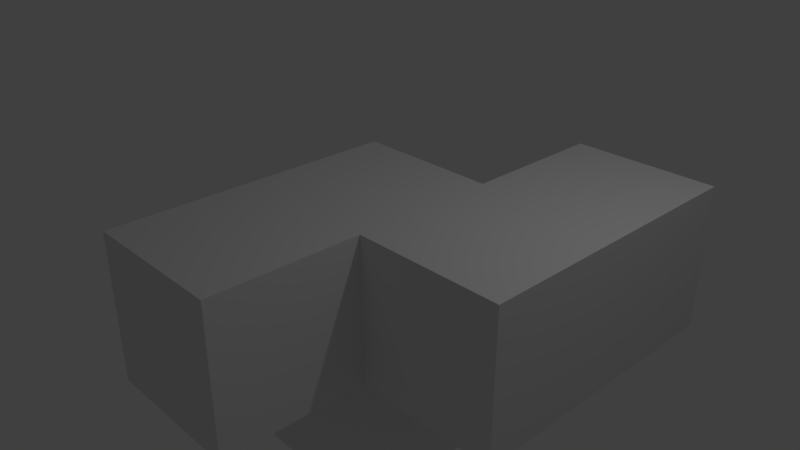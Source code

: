 # Source: 5ZV.blend  (saved by Blender 2.79.0; exported with 4.5.12 LTS)
import bpy
from mathutils import Matrix  # noqa: F401  (used for matrix-valued properties, if any)

bpy.ops.wm.read_factory_settings(use_empty=True)
scene = bpy.context.scene
scene.name = 'Scene'

# ---- collections
col_collection_1 = bpy.data.collections.new('Collection 1'); scene.collection.children.link(col_collection_1)

# ---- materials (node trees are filled in below, after node groups)
mat_material = bpy.data.materials.new('Material')
mat_material.alpha_threshold = 0.0
mat_material.use_transparent_shadow = False
mat_material.roughness = 0.5
mat_material.line_color = (0.0, 0.0, 0.0, 1.0)

# ---- material node trees

# ---- world
world_world = bpy.data.worlds.new('World'); scene.world = world_world
world_world.color = (0.05088, 0.05088, 0.05088)
world_world.use_sun_shadow = False
world_world.sun_shadow_jitter_overblur = 0.0
world_world.cycles.sampling_method = 'MANUAL'

# ---- cameras
cam_camera = bpy.data.cameras.new('Camera')
cam_camera.clip_end = 100.0
cam_camera.lens = 35.0
cam_camera.sensor_width = 32.0
cam_camera.sensor_height = 18.0
cam_camera.ortho_scale = 7.314
cam_camera.dof.focus_distance = 0.0
cam_camera.dof.aperture_fstop = 128.0

# ---- lights
light_lamp = bpy.data.lights.new('Lamp', 'POINT')
light_lamp.transmission_factor = 0.0
light_lamp.cutoff_distance = 30.0
light_lamp.energy = 100.0
light_lamp.shadow_buffer_clip_start = 1.001
light_lamp.shadow_soft_size = 0.1
light_lamp.shadow_maximum_resolution = 0.006
light_lamp.use_absolute_resolution = True

# ---- meshes
me_cube = bpy.data.meshes.new('Cube')
me_cube.from_pydata([(1.0, 1.0, -1.0), (1.0, -1.0, -1.0), (-1.0, -1.0, -1.0), (-1.0, 1.0, -1.0), (1.0, 1.0, 1.0), (1.0, -1.0, 1.0), (-1.0, -1.0, 1.0), (-1.0, 1.0, 1.0), (1.0, -3.0, -1.0), (-1.0, -3.0, -1.0), (1.0, -3.0, 1.0), (-1.0, -3.0, 1.0), (3.0, 1.0, -1.0), (3.0, -1.0, -1.0), (3.0, 1.0, 1.0), (3.0, -1.0, 1.0), (1.0, 3.0, -1.0), (1.0, 3.0, 1.0), (3.0, 3.0, -1.0), (3.0, 3.0, 1.0), (-1.0, 1.0, -3.0), (-1.0, -1.0, -3.0), (1.0, -1.0, -3.0), (1.0, 1.0, -3.0)], [], [(0, 1, 22, 23), (1, 2, 21, 22), (4, 5, 15, 14), (2, 1, 8, 9), (2, 6, 7, 3), (4, 0, 3, 7), (8, 10, 11, 9), (5, 6, 11, 10), (6, 2, 9, 11), (1, 5, 10, 8), (12, 14, 15, 13), (5, 1, 13, 15), (4, 14, 19, 17), (1, 0, 12, 13), (16, 17, 19, 18), (14, 12, 18, 19), (0, 4, 17, 16), (12, 0, 16, 18), (3, 0, 23, 20), (4, 7, 6, 5), (2, 3, 20, 21), (23, 22, 21, 20)])
me_cube.materials.append(mat_material)
me_cube.use_remesh_preserve_volume = False
me_cube.use_remesh_preserve_attributes = False
me_cube.use_mirror_vertex_groups = False
me_cube.update()

# ---- objects
ob_5zv = bpy.data.objects.new('5ZV', me_cube)
ob_lamp = bpy.data.objects.new('Lamp', light_lamp)
ob_camera = bpy.data.objects.new('Camera', cam_camera)

# ---- transforms, parenting, visibility, modifiers, constraints
ob_5zv.location = (0.0, 0.0, 0.0)
ob_5zv.lock_rotations_4d = False
ob_5zv.empty_display_type = 'ARROWS'
ob_5zv.lineart.crease_threshold = 0.0
ob_lamp.location = (4.076, 1.005, 5.904)
ob_lamp.rotation_euler = (0.6503, 0.05522, 1.866)
ob_lamp.lock_rotations_4d = False
ob_lamp.empty_display_type = 'ARROWS'
ob_lamp.color = (0.0, 0.0, 0.0, 0.0)
ob_lamp.lineart.crease_threshold = 0.0
ob_camera.location = (7.481, -6.508, 5.344)
ob_camera.rotation_euler = (1.109, 0.0, 0.8149)
ob_camera.lock_rotations_4d = False
ob_camera.empty_display_type = 'ARROWS'
ob_camera.color = (0.0, 0.0, 0.0, 0.0)
ob_camera.display_type = 'WIRE'
ob_camera.lineart.crease_threshold = 0.0

# ---- collection membership
col_collection_1.objects.link(ob_5zv)
col_collection_1.objects.link(ob_lamp)
col_collection_1.objects.link(ob_camera)

# ---- scene / render settings (as saved in the file)
scene.camera = ob_camera
scene.frame_start = 1; scene.frame_end = 250; scene.frame_set(1)
scene.render.engine = 'BLENDER_EEVEE_NEXT'
scene.render.resolution_percentage = 50
scene.render.dither_intensity = 0.0
scene.cycles.use_denoising = False
scene.cycles.samples = 128
scene.cycles.sampling_pattern = 'TABULATED_SOBOL'
scene.cycles.use_adaptive_sampling = False
scene.cycles.use_light_tree = False
scene.cycles.blur_glossy = 0.0
scene.cycles.sample_clamp_indirect = 0.0
scene.view_settings.view_transform = 'Standard'
bpy.context.view_layer.update()
